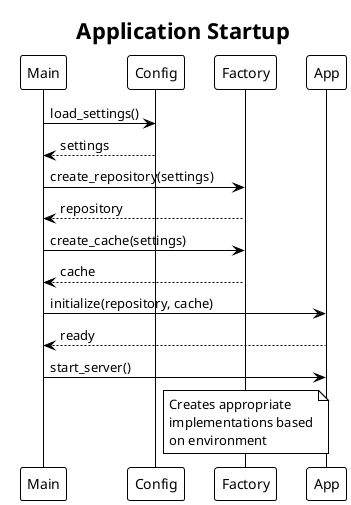

The diagram above was rendered by PlantUML. Its source (embedded in the PNG):
@startuml
!theme plain
skinparam backgroundColor white

title Application Startup

participant "Main" as Main
participant "Config" as Config
participant "Factory" as Factory
participant "App" as App

Main -> Config: load_settings()
Config --> Main: settings
Main -> Factory: create_repository(settings)
Factory --> Main: repository
Main -> Factory: create_cache(settings)
Factory --> Main: cache
Main -> App: initialize(repository, cache)
App --> Main: ready
Main -> App: start_server()

note over Factory: Creates appropriate\nimplementations based\non environment

@enduml